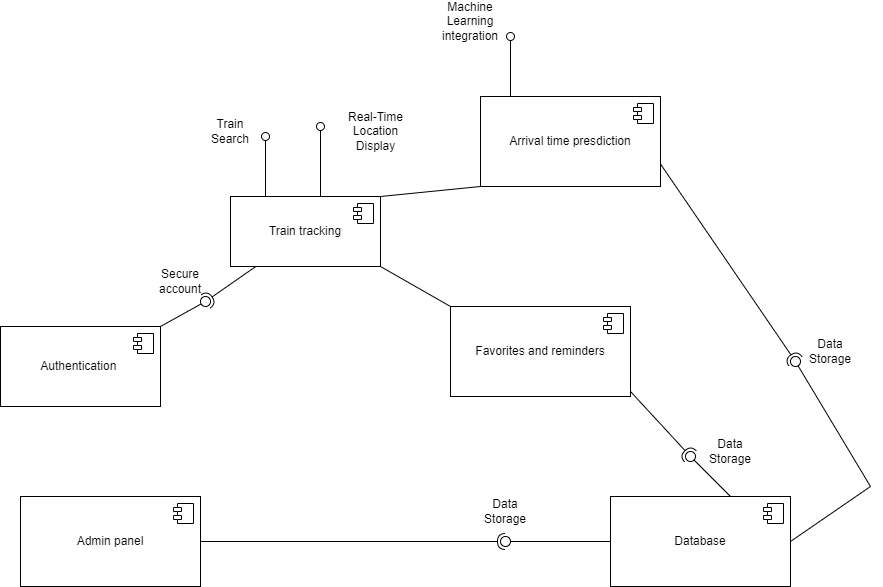

The diagram above was exported from draw.io. Its source (the exported page's mxGraphModel, read from the mxfile embedded in the PNG):
<mxGraphModel dx="1050" dy="566" grid="1" gridSize="10" guides="1" tooltips="1" connect="1" arrows="1" fold="1" page="1" pageScale="1" pageWidth="850" pageHeight="1100" math="0" shadow="0">
  <root>
    <mxCell id="0" />
    <mxCell id="1" parent="0" />
    <mxCell id="oOV_DBGGsHdcbF4v8X7x-82" value="" style="ellipse;whiteSpace=wrap;html=1;align=center;aspect=fixed;fillColor=none;strokeColor=none;resizable=0;perimeter=centerPerimeter;rotatable=0;allowArrows=0;points=[];outlineConnect=1;" parent="1" vertex="1">
      <mxGeometry x="420" y="520" width="10" height="10" as="geometry" />
    </mxCell>
    <mxCell id="oOV_DBGGsHdcbF4v8X7x-87" value="Authentication&amp;nbsp;" style="html=1;dropTarget=0;whiteSpace=wrap;" parent="1" vertex="1">
      <mxGeometry x="30" y="420" width="160" height="80" as="geometry" />
    </mxCell>
    <mxCell id="oOV_DBGGsHdcbF4v8X7x-88" value="" style="shape=module;jettyWidth=8;jettyHeight=4;" parent="oOV_DBGGsHdcbF4v8X7x-87" vertex="1">
      <mxGeometry x="1" width="20" height="20" relative="1" as="geometry">
        <mxPoint x="-27" y="7" as="offset" />
      </mxGeometry>
    </mxCell>
    <mxCell id="oOV_DBGGsHdcbF4v8X7x-93" value="" style="ellipse;whiteSpace=wrap;html=1;align=center;aspect=fixed;fillColor=none;strokeColor=none;resizable=0;perimeter=centerPerimeter;rotatable=0;allowArrows=0;points=[];outlineConnect=1;" parent="1" vertex="1">
      <mxGeometry x="425" y="520" width="10" height="10" as="geometry" />
    </mxCell>
    <mxCell id="oOV_DBGGsHdcbF4v8X7x-95" value="Train tracking" style="html=1;dropTarget=0;whiteSpace=wrap;" parent="1" vertex="1">
      <mxGeometry x="260" y="290" width="150" height="70" as="geometry" />
    </mxCell>
    <mxCell id="oOV_DBGGsHdcbF4v8X7x-96" value="" style="shape=module;jettyWidth=8;jettyHeight=4;" parent="oOV_DBGGsHdcbF4v8X7x-95" vertex="1">
      <mxGeometry x="1" width="20" height="20" relative="1" as="geometry">
        <mxPoint x="-27" y="7" as="offset" />
      </mxGeometry>
    </mxCell>
    <mxCell id="oOV_DBGGsHdcbF4v8X7x-97" value="Favorites and reminders" style="html=1;dropTarget=0;whiteSpace=wrap;" parent="1" vertex="1">
      <mxGeometry x="480" y="400" width="180" height="90" as="geometry" />
    </mxCell>
    <mxCell id="oOV_DBGGsHdcbF4v8X7x-98" value="" style="shape=module;jettyWidth=8;jettyHeight=4;" parent="oOV_DBGGsHdcbF4v8X7x-97" vertex="1">
      <mxGeometry x="1" width="20" height="20" relative="1" as="geometry">
        <mxPoint x="-27" y="7" as="offset" />
      </mxGeometry>
    </mxCell>
    <mxCell id="oOV_DBGGsHdcbF4v8X7x-99" value="Arrival time presdiction" style="html=1;dropTarget=0;whiteSpace=wrap;" parent="1" vertex="1">
      <mxGeometry x="510" y="190" width="180" height="90" as="geometry" />
    </mxCell>
    <mxCell id="oOV_DBGGsHdcbF4v8X7x-100" value="" style="shape=module;jettyWidth=8;jettyHeight=4;" parent="oOV_DBGGsHdcbF4v8X7x-99" vertex="1">
      <mxGeometry x="1" width="20" height="20" relative="1" as="geometry">
        <mxPoint x="-27" y="7" as="offset" />
      </mxGeometry>
    </mxCell>
    <mxCell id="oOV_DBGGsHdcbF4v8X7x-101" value="Admin panel" style="html=1;dropTarget=0;whiteSpace=wrap;" parent="1" vertex="1">
      <mxGeometry x="50" y="590" width="180" height="90" as="geometry" />
    </mxCell>
    <mxCell id="oOV_DBGGsHdcbF4v8X7x-102" value="" style="shape=module;jettyWidth=8;jettyHeight=4;" parent="oOV_DBGGsHdcbF4v8X7x-101" vertex="1">
      <mxGeometry x="1" width="20" height="20" relative="1" as="geometry">
        <mxPoint x="-27" y="7" as="offset" />
      </mxGeometry>
    </mxCell>
    <mxCell id="oOV_DBGGsHdcbF4v8X7x-103" value="Database" style="html=1;dropTarget=0;whiteSpace=wrap;" parent="1" vertex="1">
      <mxGeometry x="640" y="590" width="180" height="90" as="geometry" />
    </mxCell>
    <mxCell id="oOV_DBGGsHdcbF4v8X7x-104" value="" style="shape=module;jettyWidth=8;jettyHeight=4;" parent="oOV_DBGGsHdcbF4v8X7x-103" vertex="1">
      <mxGeometry x="1" width="20" height="20" relative="1" as="geometry">
        <mxPoint x="-27" y="7" as="offset" />
      </mxGeometry>
    </mxCell>
    <mxCell id="oOV_DBGGsHdcbF4v8X7x-107" value="" style="endArrow=none;html=1;rounded=0;entryX=0;entryY=0;entryDx=0;entryDy=0;" parent="1" target="oOV_DBGGsHdcbF4v8X7x-97" edge="1">
      <mxGeometry width="50" height="50" relative="1" as="geometry">
        <mxPoint x="410" y="360" as="sourcePoint" />
        <mxPoint x="460" y="310" as="targetPoint" />
      </mxGeometry>
    </mxCell>
    <mxCell id="oOV_DBGGsHdcbF4v8X7x-108" value="" style="endArrow=none;html=1;rounded=0;entryX=0;entryY=1;entryDx=0;entryDy=0;" parent="1" target="oOV_DBGGsHdcbF4v8X7x-99" edge="1">
      <mxGeometry width="50" height="50" relative="1" as="geometry">
        <mxPoint x="410" y="290" as="sourcePoint" />
        <mxPoint x="480" y="330" as="targetPoint" />
      </mxGeometry>
    </mxCell>
    <mxCell id="oOV_DBGGsHdcbF4v8X7x-120" value="" style="rounded=0;orthogonalLoop=1;jettySize=auto;html=1;endArrow=halfCircle;endFill=0;endSize=6;strokeWidth=1;sketch=0;exitX=0.169;exitY=1;exitDx=0;exitDy=0;exitPerimeter=0;" parent="1" source="oOV_DBGGsHdcbF4v8X7x-95" target="oOV_DBGGsHdcbF4v8X7x-122" edge="1">
      <mxGeometry relative="1" as="geometry">
        <mxPoint x="280" y="425" as="sourcePoint" />
      </mxGeometry>
    </mxCell>
    <mxCell id="oOV_DBGGsHdcbF4v8X7x-121" value="" style="rounded=0;orthogonalLoop=1;jettySize=auto;html=1;endArrow=oval;endFill=0;sketch=0;sourcePerimeterSpacing=0;targetPerimeterSpacing=0;endSize=10;" parent="1" target="oOV_DBGGsHdcbF4v8X7x-122" edge="1">
      <mxGeometry relative="1" as="geometry">
        <mxPoint x="190" y="420" as="sourcePoint" />
      </mxGeometry>
    </mxCell>
    <mxCell id="oOV_DBGGsHdcbF4v8X7x-122" value="" style="ellipse;whiteSpace=wrap;html=1;align=center;aspect=fixed;fillColor=none;strokeColor=none;resizable=0;perimeter=centerPerimeter;rotatable=0;allowArrows=0;points=[];outlineConnect=1;" parent="1" vertex="1">
      <mxGeometry x="230" y="390" width="10" height="10" as="geometry" />
    </mxCell>
    <mxCell id="oOV_DBGGsHdcbF4v8X7x-125" value="" style="ellipse;whiteSpace=wrap;html=1;align=center;aspect=fixed;fillColor=none;strokeColor=none;resizable=0;perimeter=centerPerimeter;rotatable=0;allowArrows=0;points=[];outlineConnect=1;" parent="1" vertex="1">
      <mxGeometry x="400" y="360" width="10" height="10" as="geometry" />
    </mxCell>
    <mxCell id="oOV_DBGGsHdcbF4v8X7x-126" value="" style="rounded=0;orthogonalLoop=1;jettySize=auto;html=1;endArrow=halfCircle;endFill=0;endSize=6;strokeWidth=1;sketch=0;exitX=1;exitY=0.75;exitDx=0;exitDy=0;" parent="1" source="oOV_DBGGsHdcbF4v8X7x-99" target="oOV_DBGGsHdcbF4v8X7x-128" edge="1">
      <mxGeometry relative="1" as="geometry">
        <mxPoint x="930" y="585" as="sourcePoint" />
      </mxGeometry>
    </mxCell>
    <mxCell id="oOV_DBGGsHdcbF4v8X7x-127" value="" style="rounded=0;orthogonalLoop=1;jettySize=auto;html=1;endArrow=oval;endFill=0;sketch=0;sourcePerimeterSpacing=0;targetPerimeterSpacing=0;endSize=10;exitX=1;exitY=0.5;exitDx=0;exitDy=0;" parent="1" source="oOV_DBGGsHdcbF4v8X7x-103" target="oOV_DBGGsHdcbF4v8X7x-128" edge="1">
      <mxGeometry relative="1" as="geometry">
        <mxPoint x="780" y="585" as="sourcePoint" />
        <Array as="points">
          <mxPoint x="900" y="580" />
        </Array>
      </mxGeometry>
    </mxCell>
    <mxCell id="oOV_DBGGsHdcbF4v8X7x-128" value="" style="ellipse;whiteSpace=wrap;html=1;align=center;aspect=fixed;fillColor=none;strokeColor=none;resizable=0;perimeter=centerPerimeter;rotatable=0;allowArrows=0;points=[];outlineConnect=1;" parent="1" vertex="1">
      <mxGeometry x="820" y="450" width="10" height="10" as="geometry" />
    </mxCell>
    <mxCell id="oOV_DBGGsHdcbF4v8X7x-129" value="" style="rounded=0;orthogonalLoop=1;jettySize=auto;html=1;endArrow=halfCircle;endFill=0;endSize=6;strokeWidth=1;sketch=0;exitX=0.169;exitY=1;exitDx=0;exitDy=0;exitPerimeter=0;" parent="1" edge="1">
      <mxGeometry relative="1" as="geometry">
        <mxPoint x="660" y="485" as="sourcePoint" />
        <mxPoint x="720" y="550" as="targetPoint" />
      </mxGeometry>
    </mxCell>
    <mxCell id="oOV_DBGGsHdcbF4v8X7x-130" value="" style="rounded=0;orthogonalLoop=1;jettySize=auto;html=1;endArrow=oval;endFill=0;sketch=0;sourcePerimeterSpacing=0;targetPerimeterSpacing=0;endSize=10;" parent="1" edge="1">
      <mxGeometry relative="1" as="geometry">
        <mxPoint x="760" y="590" as="sourcePoint" />
        <mxPoint x="720" y="550" as="targetPoint" />
      </mxGeometry>
    </mxCell>
    <mxCell id="oOV_DBGGsHdcbF4v8X7x-131" value="" style="rounded=0;orthogonalLoop=1;jettySize=auto;html=1;endArrow=halfCircle;endFill=0;endSize=6;strokeWidth=1;sketch=0;exitX=1;exitY=0.5;exitDx=0;exitDy=0;" parent="1" source="oOV_DBGGsHdcbF4v8X7x-101" target="oOV_DBGGsHdcbF4v8X7x-133" edge="1">
      <mxGeometry relative="1" as="geometry">
        <mxPoint x="555" y="635" as="sourcePoint" />
      </mxGeometry>
    </mxCell>
    <mxCell id="oOV_DBGGsHdcbF4v8X7x-132" value="" style="rounded=0;orthogonalLoop=1;jettySize=auto;html=1;endArrow=oval;endFill=0;sketch=0;sourcePerimeterSpacing=0;targetPerimeterSpacing=0;endSize=10;exitX=0;exitY=0.5;exitDx=0;exitDy=0;" parent="1" source="oOV_DBGGsHdcbF4v8X7x-103" target="oOV_DBGGsHdcbF4v8X7x-133" edge="1">
      <mxGeometry relative="1" as="geometry">
        <mxPoint x="425" y="635" as="sourcePoint" />
      </mxGeometry>
    </mxCell>
    <mxCell id="oOV_DBGGsHdcbF4v8X7x-133" value="" style="ellipse;whiteSpace=wrap;html=1;align=center;aspect=fixed;fillColor=none;strokeColor=none;resizable=0;perimeter=centerPerimeter;rotatable=0;allowArrows=0;points=[];outlineConnect=1;" parent="1" vertex="1">
      <mxGeometry x="530" y="630" width="10" height="10" as="geometry" />
    </mxCell>
    <mxCell id="oOV_DBGGsHdcbF4v8X7x-134" value="Data Storage" style="text;html=1;strokeColor=none;fillColor=none;align=center;verticalAlign=middle;whiteSpace=wrap;rounded=0;" parent="1" vertex="1">
      <mxGeometry x="505" y="590" width="60" height="30" as="geometry" />
    </mxCell>
    <mxCell id="oOV_DBGGsHdcbF4v8X7x-135" value="Data Storage" style="text;html=1;strokeColor=none;fillColor=none;align=center;verticalAlign=middle;whiteSpace=wrap;rounded=0;" parent="1" vertex="1">
      <mxGeometry x="730" y="530" width="60" height="30" as="geometry" />
    </mxCell>
    <mxCell id="oOV_DBGGsHdcbF4v8X7x-136" value="Data Storage" style="text;html=1;strokeColor=none;fillColor=none;align=center;verticalAlign=middle;whiteSpace=wrap;rounded=0;" parent="1" vertex="1">
      <mxGeometry x="830" y="430" width="60" height="30" as="geometry" />
    </mxCell>
    <mxCell id="oOV_DBGGsHdcbF4v8X7x-137" value="Secure account" style="text;html=1;strokeColor=none;fillColor=none;align=center;verticalAlign=middle;whiteSpace=wrap;rounded=0;" parent="1" vertex="1">
      <mxGeometry x="180" y="360" width="60" height="30" as="geometry" />
    </mxCell>
    <mxCell id="oOV_DBGGsHdcbF4v8X7x-138" value="" style="html=1;verticalAlign=bottom;labelBackgroundColor=none;endArrow=oval;endFill=0;endSize=8;rounded=0;" parent="1" edge="1">
      <mxGeometry width="160" relative="1" as="geometry">
        <mxPoint x="295" y="290" as="sourcePoint" />
        <mxPoint x="295" y="230" as="targetPoint" />
      </mxGeometry>
    </mxCell>
    <mxCell id="oOV_DBGGsHdcbF4v8X7x-139" value="Train Search" style="text;html=1;strokeColor=none;fillColor=none;align=center;verticalAlign=middle;whiteSpace=wrap;rounded=0;" parent="1" vertex="1">
      <mxGeometry x="230" y="210" width="60" height="30" as="geometry" />
    </mxCell>
    <mxCell id="oOV_DBGGsHdcbF4v8X7x-140" value="" style="html=1;verticalAlign=bottom;labelBackgroundColor=none;endArrow=oval;endFill=0;endSize=8;rounded=0;" parent="1" edge="1">
      <mxGeometry width="160" relative="1" as="geometry">
        <mxPoint x="540" y="190" as="sourcePoint" />
        <mxPoint x="540" y="130" as="targetPoint" />
      </mxGeometry>
    </mxCell>
    <mxCell id="oOV_DBGGsHdcbF4v8X7x-141" value="Machine Learning integration" style="text;html=1;strokeColor=none;fillColor=none;align=center;verticalAlign=middle;whiteSpace=wrap;rounded=0;" parent="1" vertex="1">
      <mxGeometry x="470" y="100" width="60" height="30" as="geometry" />
    </mxCell>
    <mxCell id="oOV_DBGGsHdcbF4v8X7x-144" value="Real-Time Location Display" style="text;html=1;strokeColor=none;fillColor=none;align=center;verticalAlign=middle;whiteSpace=wrap;rounded=0;" parent="1" vertex="1">
      <mxGeometry x="367.5" y="195" width="75" height="60" as="geometry" />
    </mxCell>
    <mxCell id="oOV_DBGGsHdcbF4v8X7x-145" value="" style="html=1;verticalAlign=bottom;labelBackgroundColor=none;endArrow=oval;endFill=0;endSize=8;rounded=0;" parent="1" edge="1">
      <mxGeometry width="160" relative="1" as="geometry">
        <mxPoint x="350" y="290" as="sourcePoint" />
        <mxPoint x="350" y="220" as="targetPoint" />
      </mxGeometry>
    </mxCell>
  </root>
</mxGraphModel>